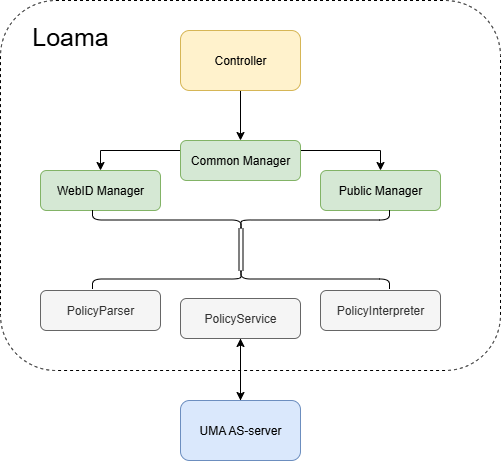

The diagram above was exported from draw.io. Its source (the exported page's mxGraphModel, read from the mxfile embedded in the PNG):
<mxGraphModel dx="1042" dy="527" grid="1" gridSize="10" guides="1" tooltips="1" connect="1" arrows="1" fold="1" page="1" pageScale="1" pageWidth="583" pageHeight="827" math="0" shadow="0">
  <root>
    <mxCell id="0" />
    <mxCell id="1" parent="0" />
    <mxCell id="65vlJkW9ignfk6gv1QLR-45" value="" style="rounded=1;whiteSpace=wrap;html=1;dashed=1;fillColor=none;" parent="1" vertex="1">
      <mxGeometry x="40" y="30" width="500" height="370" as="geometry" />
    </mxCell>
    <mxCell id="65vlJkW9ignfk6gv1QLR-46" style="edgeStyle=orthogonalEdgeStyle;rounded=0;orthogonalLoop=1;jettySize=auto;html=1;exitX=0.5;exitY=1;exitDx=0;exitDy=0;entryX=0.5;entryY=0;entryDx=0;entryDy=0;" parent="1" source="65vlJkW9ignfk6gv1QLR-47" target="65vlJkW9ignfk6gv1QLR-54" edge="1">
      <mxGeometry relative="1" as="geometry" />
    </mxCell>
    <mxCell id="65vlJkW9ignfk6gv1QLR-47" value="Controller" style="rounded=1;whiteSpace=wrap;html=1;fillColor=#fff2cc;strokeColor=#d6b656;" parent="1" vertex="1">
      <mxGeometry x="220" y="60" width="120" height="60" as="geometry" />
    </mxCell>
    <mxCell id="65vlJkW9ignfk6gv1QLR-48" value="WebID Manager" style="rounded=1;whiteSpace=wrap;html=1;fillColor=#d5e8d4;strokeColor=#82b366;" parent="1" vertex="1">
      <mxGeometry x="80" y="200" width="120" height="40" as="geometry" />
    </mxCell>
    <mxCell id="65vlJkW9ignfk6gv1QLR-49" style="edgeStyle=orthogonalEdgeStyle;rounded=0;orthogonalLoop=1;jettySize=auto;html=1;exitX=0.5;exitY=1;exitDx=0;exitDy=0;entryX=0.5;entryY=0;entryDx=0;entryDy=0;" parent="1" source="65vlJkW9ignfk6gv1QLR-50" target="65vlJkW9ignfk6gv1QLR-61" edge="1">
      <mxGeometry relative="1" as="geometry" />
    </mxCell>
    <mxCell id="65vlJkW9ignfk6gv1QLR-50" value="PolicyService" style="rounded=1;whiteSpace=wrap;html=1;fillColor=#f5f5f5;fontColor=#333333;strokeColor=#666666;" parent="1" vertex="1">
      <mxGeometry x="220" y="328" width="120" height="40" as="geometry" />
    </mxCell>
    <mxCell id="65vlJkW9ignfk6gv1QLR-51" value="Public Manager" style="rounded=1;whiteSpace=wrap;html=1;fillColor=#d5e8d4;strokeColor=#82b366;" parent="1" vertex="1">
      <mxGeometry x="360" y="200" width="120" height="40" as="geometry" />
    </mxCell>
    <mxCell id="65vlJkW9ignfk6gv1QLR-52" style="edgeStyle=orthogonalEdgeStyle;rounded=0;orthogonalLoop=1;jettySize=auto;html=1;exitX=0;exitY=0.25;exitDx=0;exitDy=0;entryX=0.5;entryY=0;entryDx=0;entryDy=0;" parent="1" source="65vlJkW9ignfk6gv1QLR-54" target="65vlJkW9ignfk6gv1QLR-48" edge="1">
      <mxGeometry relative="1" as="geometry" />
    </mxCell>
    <mxCell id="65vlJkW9ignfk6gv1QLR-53" style="edgeStyle=orthogonalEdgeStyle;rounded=0;orthogonalLoop=1;jettySize=auto;html=1;exitX=1;exitY=0.25;exitDx=0;exitDy=0;entryX=0.5;entryY=0;entryDx=0;entryDy=0;" parent="1" source="65vlJkW9ignfk6gv1QLR-54" target="65vlJkW9ignfk6gv1QLR-51" edge="1">
      <mxGeometry relative="1" as="geometry" />
    </mxCell>
    <mxCell id="65vlJkW9ignfk6gv1QLR-54" value="Common Manager" style="rounded=1;whiteSpace=wrap;html=1;fillColor=#d5e8d4;strokeColor=#82b366;" parent="1" vertex="1">
      <mxGeometry x="220" y="170" width="120" height="40" as="geometry" />
    </mxCell>
    <mxCell id="65vlJkW9ignfk6gv1QLR-55" value="PolicyInterpreter" style="rounded=1;whiteSpace=wrap;html=1;fillColor=#f5f5f5;fontColor=#333333;strokeColor=#666666;" parent="1" vertex="1">
      <mxGeometry x="360" y="320" width="120" height="40" as="geometry" />
    </mxCell>
    <mxCell id="65vlJkW9ignfk6gv1QLR-56" value="PolicyParser" style="rounded=1;whiteSpace=wrap;html=1;fillColor=#f5f5f5;fontColor=#333333;strokeColor=#666666;" parent="1" vertex="1">
      <mxGeometry x="80" y="320" width="120" height="40" as="geometry" />
    </mxCell>
    <mxCell id="65vlJkW9ignfk6gv1QLR-57" value="" style="shape=curlyBracket;whiteSpace=wrap;html=1;rounded=1;labelPosition=left;verticalLabelPosition=middle;align=right;verticalAlign=middle;rotation=90;" parent="1" vertex="1">
      <mxGeometry x="270.5" y="160" width="20" height="297" as="geometry" />
    </mxCell>
    <mxCell id="65vlJkW9ignfk6gv1QLR-58" value="" style="shape=curlyBracket;whiteSpace=wrap;html=1;rounded=1;labelPosition=left;verticalLabelPosition=middle;align=right;verticalAlign=middle;rotation=-90;" parent="1" vertex="1">
      <mxGeometry x="270.5" y="101" width="20" height="297" as="geometry" />
    </mxCell>
    <mxCell id="65vlJkW9ignfk6gv1QLR-59" style="edgeStyle=orthogonalEdgeStyle;rounded=0;orthogonalLoop=1;jettySize=auto;html=1;exitX=0.1;exitY=0.5;exitDx=0;exitDy=0;exitPerimeter=0;entryX=0.1;entryY=0.5;entryDx=0;entryDy=0;entryPerimeter=0;shape=link;" parent="1" edge="1">
      <mxGeometry relative="1" as="geometry">
        <mxPoint x="280.5" y="257.5000000000001" as="sourcePoint" />
        <mxPoint x="280.5" y="300.5" as="targetPoint" />
      </mxGeometry>
    </mxCell>
    <mxCell id="65vlJkW9ignfk6gv1QLR-60" style="edgeStyle=orthogonalEdgeStyle;rounded=0;orthogonalLoop=1;jettySize=auto;html=1;exitX=0.5;exitY=0;exitDx=0;exitDy=0;" parent="1" source="65vlJkW9ignfk6gv1QLR-61" target="65vlJkW9ignfk6gv1QLR-50" edge="1">
      <mxGeometry relative="1" as="geometry" />
    </mxCell>
    <mxCell id="65vlJkW9ignfk6gv1QLR-61" value="UMA AS-server" style="rounded=1;whiteSpace=wrap;html=1;fillColor=#dae8fc;strokeColor=#6c8ebf;" parent="1" vertex="1">
      <mxGeometry x="220" y="430" width="120" height="60" as="geometry" />
    </mxCell>
    <mxCell id="65vlJkW9ignfk6gv1QLR-62" value="&lt;font style=&quot;font-size: 25px;&quot;&gt;Loama&lt;/font&gt;" style="text;html=1;align=center;verticalAlign=middle;whiteSpace=wrap;rounded=0;" parent="1" vertex="1">
      <mxGeometry x="80" y="50" width="60" height="30" as="geometry" />
    </mxCell>
  </root>
</mxGraphModel>